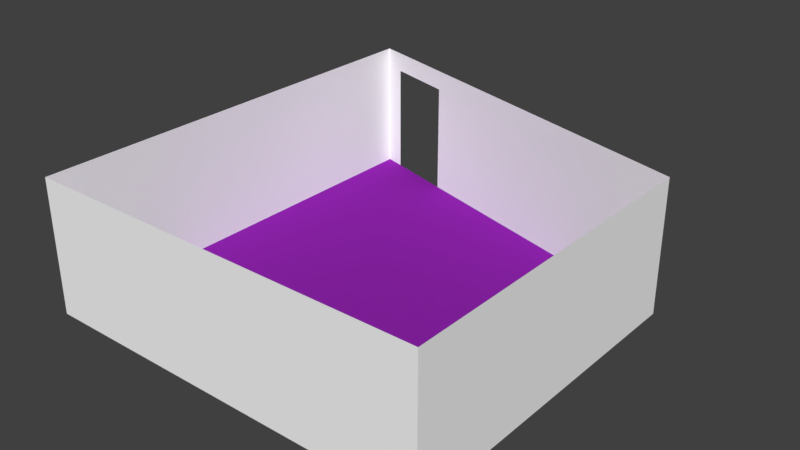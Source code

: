 # Source: kitchen_room.blend  (saved by Blender 2.79.0; exported with 4.5.12 LTS)
import bpy
from mathutils import Matrix  # noqa: F401  (used for matrix-valued properties, if any)

bpy.ops.wm.read_factory_settings(use_empty=True)
scene = bpy.context.scene
scene.name = 'Scene'

# ---- collections
col_collection_1 = bpy.data.collections.new('Collection 1'); scene.collection.children.link(col_collection_1)

# ---- materials (node trees are filled in below, after node groups)
mat_walls = bpy.data.materials.new('walls')
mat_walls.alpha_threshold = 0.0
mat_walls.use_transparent_shadow = False
mat_walls.diffuse_color = (0.956, 0.956, 0.956, 1.0)
mat_walls.roughness = 0.5
mat_walls.line_color = (0.0, 0.0, 0.0, 1.0)
mat_kitchenfloor = bpy.data.materials.new('kitchenFloor')
mat_kitchenfloor.alpha_threshold = 0.0
mat_kitchenfloor.use_transparent_shadow = False
mat_kitchenfloor.diffuse_color = (0.2705, 0.01764, 0.402, 1.0)
mat_kitchenfloor.roughness = 0.5

# ---- material node trees

# ---- world
world_world = bpy.data.worlds.new('World'); scene.world = world_world
world_world.color = (0.05088, 0.05088, 0.05088)
world_world.use_sun_shadow = False
world_world.sun_shadow_jitter_overblur = 0.0
world_world.cycles.sampling_method = 'MANUAL'

# ---- meshes
me_cube_001 = bpy.data.meshes.new('Cube.001')
me_cube_001.from_pydata([(-1.0, -1.0, -1.0), (-1.0, -1.0, 1.0), (-1.0, 1.221, -1.0), (-1.0, 1.221, 1.0), (1.0, -1.0, -1.0), (1.0, -1.0, 1.0), (1.0, 0.6667, -1.0), (1.0, 0.6667, 1.0), (-0.5529, 1.096, -1.0), (-0.898, 1.193, -1.0), (-0.5529, 1.096, 0.7), (-0.898, 1.193, 0.7)], [], [(0, 2, 3, 1), (2, 9, 11, 10, 8, 6, 7, 3), (6, 4, 5, 7), (4, 0, 1, 5), (2, 0, 4, 6, 8, 9)])
me_cube_001.polygons.foreach_set('material_index', [0, 0, 0, 0, 1])
me_cube_001.materials.append(mat_walls)
me_cube_001.materials.append(mat_kitchenfloor)
me_cube_001.use_remesh_preserve_volume = False
me_cube_001.use_remesh_preserve_attributes = False
me_cube_001.use_mirror_vertex_groups = False
me_cube_001.update()

# ---- objects
ob_cube = bpy.data.objects.new('Cube', me_cube_001)

# ---- transforms, parenting, visibility, modifiers, constraints
ob_cube.location = (0.0, 0.0, 0.0)
ob_cube.scale = (3.0, 3.0, 1.0)
ob_cube.lineart.crease_threshold = 0.0

# ---- collection membership
col_collection_1.objects.link(ob_cube)

# ---- scene / render settings (as saved in the file)
scene.frame_start = 1; scene.frame_end = 250; scene.frame_set(0)
scene.render.engine = 'BLENDER_EEVEE_NEXT'
scene.render.resolution_percentage = 50
scene.render.dither_intensity = 0.0
scene.cycles.use_denoising = False
scene.cycles.samples = 128
scene.cycles.sampling_pattern = 'TABULATED_SOBOL'
scene.cycles.use_adaptive_sampling = False
scene.cycles.use_light_tree = False
scene.cycles.blur_glossy = 0.0
scene.cycles.sample_clamp_indirect = 0.0
scene.view_settings.view_transform = 'Standard'
bpy.context.view_layer.update()

# ---- added for rendering (the .blend has no active camera and no usable light): camera, sun
cam_auto = bpy.data.cameras.new('AutoCamera')
cam_auto.lens = 50.0
cam_auto.sensor_width = 36.0
cam_auto.clip_end = 1000.0
ob_auto_camera = bpy.data.objects.new('AutoCamera', cam_auto)
scene.collection.objects.link(ob_auto_camera)
ob_auto_camera.location = (8.5007, -9.86864, 6.80056)
ob_auto_camera.rotation_euler = (1.09748, -7.21219e-08, 0.694738)
scene.camera = ob_auto_camera
light_auto_sun = bpy.data.lights.new('AutoSun', 'SUN')
light_auto_sun.energy = 3.0
light_auto_sun.angle = 0.0523599
ob_auto_sun = bpy.data.objects.new('AutoSun', light_auto_sun)
scene.collection.objects.link(ob_auto_sun)
ob_auto_sun.rotation_euler = (0.872665, 0.174533, 0.523599)
bpy.context.view_layer.update()
